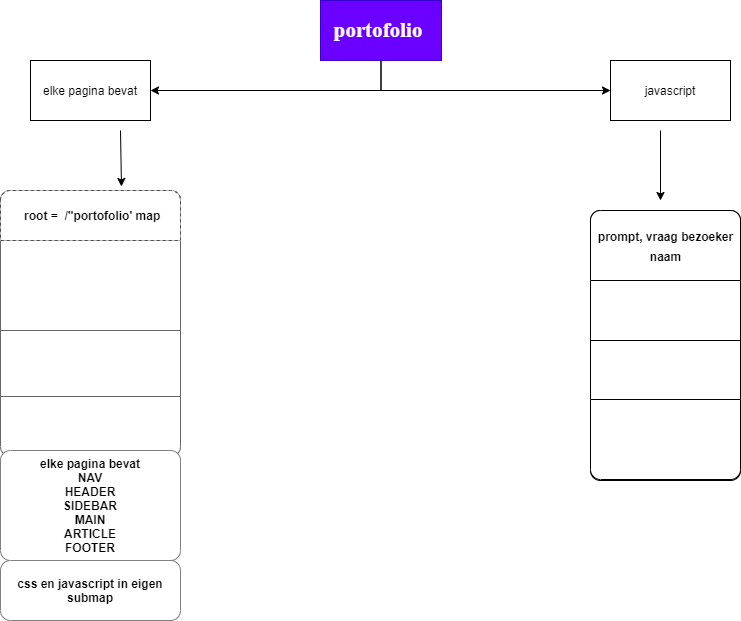

The diagram above was exported from draw.io. Its source (the exported page's mxGraphModel, read from the mxfile embedded in the PNG):
<mxGraphModel dx="1118" dy="798" grid="1" gridSize="10" guides="1" tooltips="1" connect="1" arrows="1" fold="1" page="1" pageScale="1" pageWidth="850" pageHeight="1100" math="0" shadow="0">
  <root>
    <mxCell id="0" />
    <mxCell id="1" parent="0" />
    <mxCell id="6" style="edgeStyle=orthogonalEdgeStyle;rounded=0;orthogonalLoop=1;jettySize=auto;html=1;exitX=0.5;exitY=1;exitDx=0;exitDy=0;" parent="1" source="2" target="3" edge="1">
      <mxGeometry relative="1" as="geometry" />
    </mxCell>
    <mxCell id="8" style="edgeStyle=orthogonalEdgeStyle;rounded=0;orthogonalLoop=1;jettySize=auto;html=1;exitX=0.5;exitY=1;exitDx=0;exitDy=0;" parent="1" source="2" target="4" edge="1">
      <mxGeometry relative="1" as="geometry" />
    </mxCell>
    <mxCell id="2" value="portofolio&amp;nbsp;" style="rounded=0;whiteSpace=wrap;html=1;fillColor=#6a00ff;strokeColor=#3700CC;fontColor=#ffffff;fontFamily=Times New Roman;verticalAlign=middle;fontSize=21;fontStyle=1" parent="1" vertex="1">
      <mxGeometry x="370" y="110" width="121" height="60" as="geometry" />
    </mxCell>
    <mxCell id="3" value="elke pagina bevat" style="rounded=0;whiteSpace=wrap;html=1;" parent="1" vertex="1">
      <mxGeometry x="80" y="170" width="120" height="60" as="geometry" />
    </mxCell>
    <mxCell id="4" value="javascript" style="rounded=0;whiteSpace=wrap;html=1;" parent="1" vertex="1">
      <mxGeometry x="660" y="170" width="120" height="60" as="geometry" />
    </mxCell>
    <mxCell id="9" value="" style="strokeWidth=1;shadow=0;dashed=0;align=center;html=1;shape=mxgraph.mockup.rrect;rSize=10;strokeColor=#666666;fontFamily=Times New Roman;fontSize=12;fontColor=#F0F0F0;" vertex="1" parent="1">
      <mxGeometry x="50" y="300" width="180" height="200" as="geometry" />
    </mxCell>
    <mxCell id="10" value="&amp;nbsp; elke pagina bevat&lt;br&gt;DOCTYPE&lt;br&gt;HTML&lt;br&gt;HEAD&lt;br&gt;BODY&amp;nbsp;" style="strokeColor=inherit;fillColor=inherit;gradientColor=inherit;strokeWidth=1;shadow=0;dashed=0;align=center;html=1;shape=mxgraph.mockup.rrect;rSize=0;fontSize=12;fontStyle=1;resizeWidth=1;fontColor=#FFFFFF;" vertex="1" parent="9">
      <mxGeometry width="180" height="90" relative="1" as="geometry">
        <mxPoint y="50" as="offset" />
      </mxGeometry>
    </mxCell>
    <mxCell id="11" value="elke titel bevat 'TITEL' element" style="strokeColor=inherit;fillColor=inherit;gradientColor=inherit;strokeWidth=1;shadow=0;dashed=0;align=center;html=1;shape=mxgraph.mockup.rrect;rSize=0;fontSize=12;fontStyle=1;resizeWidth=1;fontColor=#FFFFFF;" vertex="1" parent="9">
      <mxGeometry width="180" height="70" relative="1" as="geometry">
        <mxPoint y="140" as="offset" />
      </mxGeometry>
    </mxCell>
    <mxCell id="12" value="het menu is zichtbaar op elke&amp;nbsp;&lt;br&gt;pagina" style="strokeColor=inherit;fillColor=inherit;gradientColor=inherit;strokeWidth=1;shadow=0;dashed=0;align=center;html=1;shape=mxgraph.mockup.bottomButton;rSize=10;fontSize=12;fontStyle=1;resizeWidth=1;fontColor=#FFFFFF;" vertex="1" parent="9">
      <mxGeometry y="1" width="180" height="60" relative="1" as="geometry">
        <mxPoint y="6" as="offset" />
      </mxGeometry>
    </mxCell>
    <mxCell id="13" value="&amp;nbsp;root =&amp;nbsp; /&quot;portofolio' map" style="strokeWidth=1;shadow=0;dashed=1;align=center;html=1;shape=mxgraph.mockup.topButton;rSize=10;fontSize=12;fontStyle=1;resizeWidth=1;strokeColor=#4D4D4D;" vertex="1" parent="9">
      <mxGeometry width="180" height="50" relative="1" as="geometry" />
    </mxCell>
    <mxCell id="15" value="elke pagina bevat&lt;br&gt;NAV&lt;br&gt;HEADER&lt;br&gt;SIDEBAR&lt;br&gt;MAIN&lt;br&gt;ARTICLE&lt;br&gt;FOOTER&lt;br&gt;" style="strokeWidth=1;shadow=0;align=center;html=1;shape=mxgraph.mockup.buttons.button;mainText=;buttonStyle=round;fontSize=12;fontStyle=1;whiteSpace=wrap;strokeColor=#808080;" vertex="1" parent="1">
      <mxGeometry x="50" y="560" width="180" height="110" as="geometry" />
    </mxCell>
    <mxCell id="16" value="css en javascript in eigen&lt;br&gt;submap&lt;br&gt;" style="strokeWidth=1;shadow=0;dashed=0;align=center;html=1;shape=mxgraph.mockup.buttons.button;mainText=;buttonStyle=round;fontSize=12;fontStyle=1;whiteSpace=wrap;strokeColor=#808080;" vertex="1" parent="1">
      <mxGeometry x="50" y="670" width="180" height="60" as="geometry" />
    </mxCell>
    <mxCell id="17" value="" style="strokeWidth=1;shadow=0;dashed=0;align=center;html=1;shape=mxgraph.mockup.rrect;rSize=10;fontFamily=Times New Roman;fontSize=11;" vertex="1" parent="1">
      <mxGeometry x="640" y="320" width="150" height="270" as="geometry" />
    </mxCell>
    <mxCell id="18" value="&lt;span style=&quot;font-size: 12px&quot;&gt;vul in&lt;br&gt;welkom.......&lt;br&gt;&lt;/span&gt;" style="strokeColor=inherit;fillColor=inherit;gradientColor=inherit;strokeWidth=1;shadow=0;dashed=0;align=center;html=1;shape=mxgraph.mockup.rrect;rSize=0;fontSize=17;fontStyle=1;resizeWidth=1;fontColor=#FFFFFF;" vertex="1" parent="17">
      <mxGeometry width="150" height="60" relative="1" as="geometry">
        <mxPoint y="70" as="offset" />
      </mxGeometry>
    </mxCell>
    <mxCell id="19" value="&lt;span style=&quot;font-size: 12px&quot;&gt;vraag&amp;nbsp; leeftijd&lt;br&gt;boven 18 = andere kleur&lt;br&gt;&lt;/span&gt;" style="strokeColor=inherit;fillColor=inherit;gradientColor=inherit;strokeWidth=1;shadow=0;dashed=0;align=center;html=1;shape=mxgraph.mockup.rrect;rSize=0;fontSize=17;fontStyle=1;resizeWidth=1;fontColor=#FFFFFF;" vertex="1" parent="17">
      <mxGeometry width="150" height="60" relative="1" as="geometry">
        <mxPoint y="130" as="offset" />
      </mxGeometry>
    </mxCell>
    <mxCell id="20" value="&lt;span style=&quot;font-size: 12px&quot;&gt;sla beide dingen op&lt;br&gt;'bezoeker' 2 properties&lt;br&gt;&lt;br&gt;&lt;/span&gt;" style="strokeColor=inherit;fillColor=inherit;gradientColor=inherit;strokeWidth=1;shadow=0;dashed=0;align=center;html=1;shape=mxgraph.mockup.bottomButton;rSize=10;fontSize=17;fontStyle=1;resizeWidth=1;fontColor=#FFFFFF;" vertex="1" parent="17">
      <mxGeometry y="1" width="150" height="80" relative="1" as="geometry">
        <mxPoint y="-81" as="offset" />
      </mxGeometry>
    </mxCell>
    <mxCell id="21" value="&lt;span style=&quot;font-size: 12px&quot;&gt;prompt, vraag bezoeker&lt;br&gt;naam&lt;br&gt;&lt;/span&gt;" style="strokeWidth=1;shadow=0;dashed=0;align=center;html=1;shape=mxgraph.mockup.topButton;rSize=10;fontSize=17;fontStyle=1;resizeWidth=1;" vertex="1" parent="17">
      <mxGeometry width="150" height="70" relative="1" as="geometry" />
    </mxCell>
    <mxCell id="23" value="" style="endArrow=classic;html=1;fontFamily=Times New Roman;fontSize=11;fontColor=#FFFFFF;entryX=0.672;entryY=-0.08;entryDx=0;entryDy=0;entryPerimeter=0;" edge="1" parent="1" target="13">
      <mxGeometry width="50" height="50" relative="1" as="geometry">
        <mxPoint x="170" y="240" as="sourcePoint" />
        <mxPoint x="160" y="280" as="targetPoint" />
      </mxGeometry>
    </mxCell>
    <mxCell id="24" value="" style="endArrow=classic;html=1;fontFamily=Times New Roman;fontSize=11;fontColor=#FFFFFF;" edge="1" parent="1">
      <mxGeometry width="50" height="50" relative="1" as="geometry">
        <mxPoint x="710" y="240" as="sourcePoint" />
        <mxPoint x="710" y="310" as="targetPoint" />
      </mxGeometry>
    </mxCell>
  </root>
</mxGraphModel>